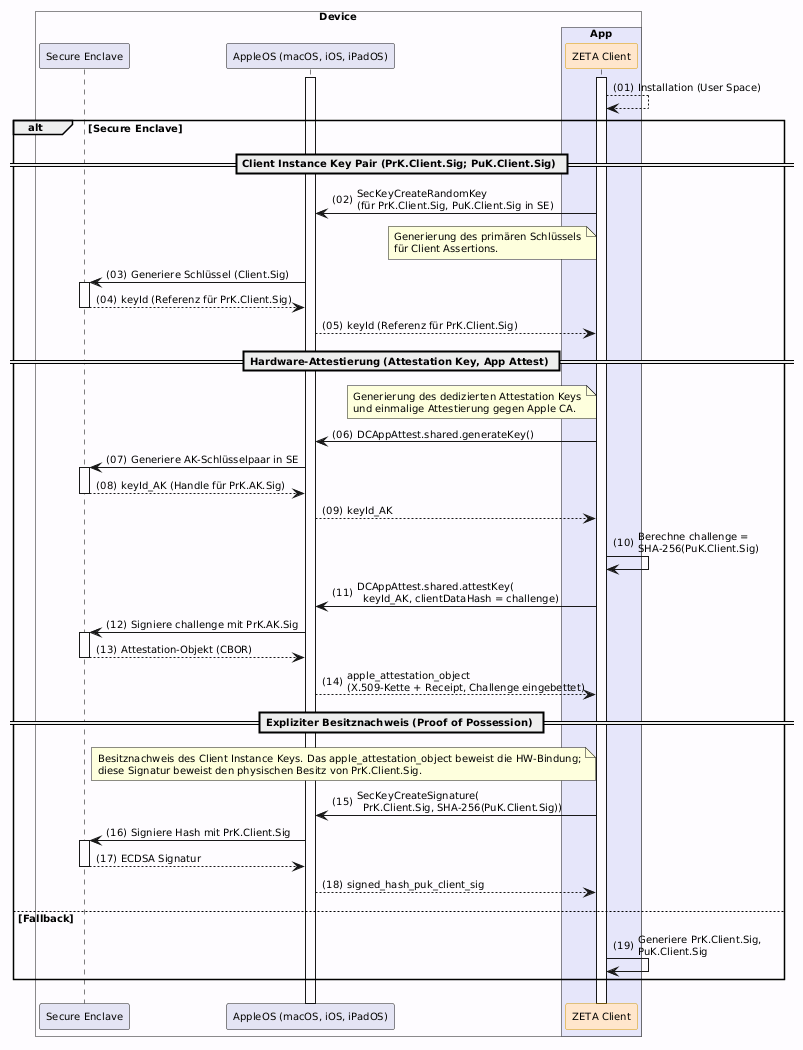

The diagram above was rendered by PlantUML. Its source (embedded in the PNG):
@startuml "Abb-ZETA-Schlüsselgenerierung-macAppleOS"
!include ../puml-layout.txt


box "Device" DEVICE_COLOR
  participant "Secure Enclave" as SE LEI_COMPONENT_COLOR
  participant "AppleOS (macOS, iOS, iPadOS)" as AppleOS LEI_COMPONENT_COLOR
  box "App" PRIMAERSYSTEM_COLOR
    participant "ZETA Client" as Client <<zeta>>
  end box
end box

Client++
AppleOS++
Client --> Client: Installation (User Space)

alt Secure Enclave
== Client Instance Key Pair (PrK.Client.Sig; PuK.Client.Sig) ==
      Client -> AppleOS: SecKeyCreateRandomKey\n(für PrK.Client.Sig, PuK.Client.Sig in SE)
    note left of Client: Generierung des primären Schlüssels\nfür Client Assertions.
      AppleOS -> SE++: Generiere Schlüssel (Client.Sig)
      SE --> AppleOS--: keyId (Referenz für PrK.Client.Sig)
      AppleOS --> Client: keyId (Referenz für PrK.Client.Sig)

    == Hardware-Attestierung (Attestation Key, App Attest) ==
    note left of Client: Generierung des dedizierten Attestation Keys\nund einmalige Attestierung gegen Apple CA.
    Client -> AppleOS: DCAppAttest.shared.generateKey()
    AppleOS -> SE++: Generiere AK-Schlüsselpaar in SE
    SE --> AppleOS--: keyId_AK (Handle für PrK.AK.Sig)
    AppleOS --> Client: keyId_AK
    Client -> Client: Berechne challenge =\nSHA-256(PuK.Client.Sig)
    Client -> AppleOS: DCAppAttest.shared.attestKey(\n  keyId_AK, clientDataHash = challenge)
    AppleOS -> SE++: Signiere challenge mit PrK.AK.Sig
    SE --> AppleOS--: Attestation-Objekt (CBOR)
    AppleOS --> Client: apple_attestation_object\n(X.509-Kette + Receipt, Challenge eingebettet)

== Expliziter Besitznachweis (Proof of Possession) ==
    note left of Client
      Besitznachweis des Client Instance Keys. Das apple_attestation_object beweist die HW-Bindung;
      diese Signatur beweist den physischen Besitz von PrK.Client.Sig.
    end note
    Client -> AppleOS: SecKeyCreateSignature(\n  PrK.Client.Sig, SHA-256(PuK.Client.Sig))
    AppleOS -> SE++: Signiere Hash mit PrK.Client.Sig
    SE --> AppleOS--: ECDSA Signatur
    AppleOS --> Client: signed_hash_puk_client_sig

else Fallback
  Client -> Client: Generiere PrK.Client.Sig,\nPuK.Client.Sig
end

@enduml